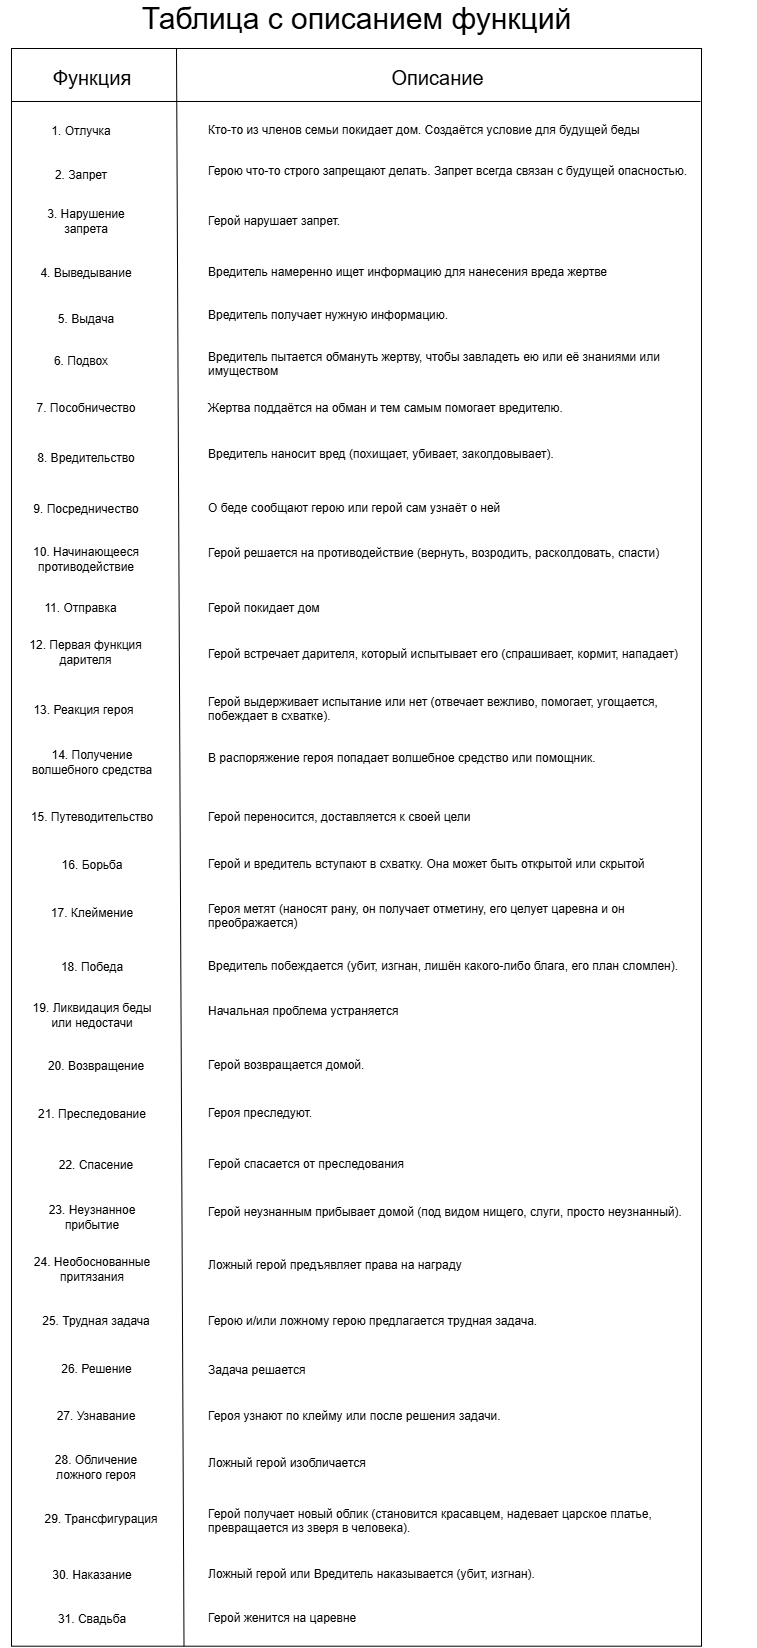

The diagram above was exported from draw.io. Its source (the exported page's mxGraphModel, read from the mxfile embedded in the PNG):
<mxGraphModel dx="2928" dy="2108" grid="0" gridSize="10" guides="0" tooltips="1" connect="1" arrows="1" fold="1" page="1" pageScale="1" pageWidth="827" pageHeight="1169" math="0" shadow="0">
  <root>
    <mxCell id="0" />
    <mxCell id="1" parent="0" />
    <mxCell id="OOvvSqzAtE1vhOsycJPk-1" parent="1" style="rounded=0;whiteSpace=wrap;html=1;fillColor=none;" value="" vertex="1">
      <mxGeometry height="1597.7" width="690" x="58" y="80" as="geometry" />
    </mxCell>
    <mxCell id="OOvvSqzAtE1vhOsycJPk-2" parent="1" style="text;html=1;whiteSpace=wrap;strokeColor=none;fillColor=none;align=center;verticalAlign=middle;rounded=0;" value="&lt;span style=&quot;font-size: 20px;&quot;&gt;Функция&lt;/span&gt;" vertex="1">
      <mxGeometry height="48" width="162" x="58" y="85" as="geometry" />
    </mxCell>
    <mxCell id="OOvvSqzAtE1vhOsycJPk-3" parent="1" style="text;html=1;whiteSpace=wrap;strokeColor=none;fillColor=none;align=center;verticalAlign=middle;rounded=0;" value="&lt;span style=&quot;font-size: 20px;&quot;&gt;Описание&lt;/span&gt;" vertex="1">
      <mxGeometry height="48" width="525" x="222" y="85" as="geometry" />
    </mxCell>
    <mxCell id="OOvvSqzAtE1vhOsycJPk-4" parent="1" style="text;html=1;whiteSpace=wrap;strokeColor=none;fillColor=none;align=center;verticalAlign=middle;rounded=0;" value="1. Отлучка" vertex="1">
      <mxGeometry height="30" width="70" x="92.5" y="148" as="geometry" />
    </mxCell>
    <mxCell id="OOvvSqzAtE1vhOsycJPk-5" parent="1" style="text;html=1;whiteSpace=wrap;strokeColor=none;fillColor=none;align=center;verticalAlign=middle;rounded=0;" value="2. Запрет" vertex="1">
      <mxGeometry height="30" width="70" x="92.5" y="192" as="geometry" />
    </mxCell>
    <mxCell id="OOvvSqzAtE1vhOsycJPk-6" parent="1" style="text;html=1;whiteSpace=wrap;strokeColor=none;fillColor=none;align=center;verticalAlign=middle;rounded=0;" value="3. Нарушение запрета" vertex="1">
      <mxGeometry height="30" width="80" x="92.5" y="238" as="geometry" />
    </mxCell>
    <mxCell id="OOvvSqzAtE1vhOsycJPk-7" parent="1" style="text;html=1;whiteSpace=wrap;strokeColor=none;fillColor=none;align=center;verticalAlign=middle;rounded=0;" value="4. Выведывание" vertex="1">
      <mxGeometry height="30" width="100" x="82.5" y="290" as="geometry" />
    </mxCell>
    <mxCell id="OOvvSqzAtE1vhOsycJPk-8" parent="1" style="text;html=1;whiteSpace=wrap;strokeColor=none;fillColor=none;align=center;verticalAlign=middle;rounded=0;" value="5. Выдача" vertex="1">
      <mxGeometry height="30" width="80" x="92.5" y="336.29999999999995" as="geometry" />
    </mxCell>
    <mxCell id="OOvvSqzAtE1vhOsycJPk-9" parent="1" style="text;html=1;whiteSpace=wrap;strokeColor=none;fillColor=none;align=center;verticalAlign=middle;rounded=0;" value="6. Подвох" vertex="1">
      <mxGeometry height="30" width="60" x="97.5" y="378.29999999999995" as="geometry" />
    </mxCell>
    <mxCell id="OOvvSqzAtE1vhOsycJPk-10" parent="1" style="text;html=1;whiteSpace=wrap;strokeColor=none;fillColor=none;align=center;verticalAlign=middle;rounded=0;" value="7. Пособничество" vertex="1">
      <mxGeometry height="30" width="110" x="77.5" y="425.29999999999995" as="geometry" />
    </mxCell>
    <mxCell id="OOvvSqzAtE1vhOsycJPk-11" parent="1" style="text;html=1;whiteSpace=wrap;strokeColor=none;fillColor=none;align=center;verticalAlign=middle;rounded=0;" value="8. Вредительство" vertex="1">
      <mxGeometry height="30" width="100" x="82.5" y="475.29999999999995" as="geometry" />
    </mxCell>
    <mxCell id="OOvvSqzAtE1vhOsycJPk-12" parent="1" style="text;html=1;whiteSpace=wrap;strokeColor=none;fillColor=none;align=center;verticalAlign=middle;rounded=0;" value="9. Посредничество" vertex="1">
      <mxGeometry height="30" width="120" x="72.5" y="526.3000000000002" as="geometry" />
    </mxCell>
    <mxCell id="OOvvSqzAtE1vhOsycJPk-13" parent="1" style="text;html=1;whiteSpace=wrap;strokeColor=none;fillColor=none;align=center;verticalAlign=middle;rounded=0;" value="10. Начинающееся&lt;div&gt;противодействие&lt;/div&gt;" vertex="1">
      <mxGeometry height="30" width="110" x="77.5" y="575.8000000000002" as="geometry" />
    </mxCell>
    <mxCell id="OOvvSqzAtE1vhOsycJPk-14" parent="1" style="text;html=1;whiteSpace=wrap;strokeColor=none;fillColor=none;align=center;verticalAlign=middle;rounded=0;" value="12. Первая функция дарителя" vertex="1">
      <mxGeometry height="30" width="125" x="70" y="669" as="geometry" />
    </mxCell>
    <mxCell id="OOvvSqzAtE1vhOsycJPk-15" parent="1" style="text;html=1;whiteSpace=wrap;strokeColor=none;fillColor=none;align=center;verticalAlign=middle;rounded=0;" value="11. Отправка" vertex="1">
      <mxGeometry height="30" width="125" x="65" y="625" as="geometry" />
    </mxCell>
    <mxCell id="OOvvSqzAtE1vhOsycJPk-16" edge="1" parent="1" source="OOvvSqzAtE1vhOsycJPk-2" style="endArrow=none;html=1;rounded=0;exitX=0;exitY=1;exitDx=0;exitDy=0;entryX=1;entryY=1;entryDx=0;entryDy=0;" target="OOvvSqzAtE1vhOsycJPk-3" value="">
      <mxGeometry height="50" relative="1" width="50" as="geometry">
        <mxPoint x="11" y="134" as="sourcePoint" />
        <mxPoint x="1088" y="134" as="targetPoint" />
      </mxGeometry>
    </mxCell>
    <mxCell id="OOvvSqzAtE1vhOsycJPk-17" parent="1" style="text;whiteSpace=wrap;" value="Кто-то из членов семьи покидает дом. Создаётся условие для будущей беды" vertex="1">
      <mxGeometry height="36" width="460" x="253.00000000000045" y="147.99714285714276" as="geometry" />
    </mxCell>
    <mxCell id="OOvvSqzAtE1vhOsycJPk-18" parent="1" style="text;whiteSpace=wrap;" value="Герою что-то строго запрещают делать. Запрет всегда связан с будущей опасностью." vertex="1">
      <mxGeometry height="36" width="507" x="253.00428571428574" y="188.99571428571448" as="geometry" />
    </mxCell>
    <mxCell id="OOvvSqzAtE1vhOsycJPk-19" parent="1" style="text;html=1;whiteSpace=wrap;strokeColor=none;fillColor=none;align=center;verticalAlign=middle;rounded=0;" value="Герой нарушает запрет." vertex="1">
      <mxGeometry height="30" width="136" x="253" y="238" as="geometry" />
    </mxCell>
    <mxCell id="OOvvSqzAtE1vhOsycJPk-20" parent="1" style="text;whiteSpace=wrap;" value="Вредитель намеренно ищет информацию для нанесения вреда жертве" vertex="1">
      <mxGeometry height="36" width="440" x="253" y="290" as="geometry" />
    </mxCell>
    <mxCell id="OOvvSqzAtE1vhOsycJPk-21" parent="1" style="text;whiteSpace=wrap;" value="Вредитель получает нужную информацию." vertex="1">
      <mxGeometry height="36" width="268" x="253.00235294117647" y="333" as="geometry" />
    </mxCell>
    <mxCell id="OOvvSqzAtE1vhOsycJPk-22" parent="1" style="text;whiteSpace=wrap;" value="Вредитель пытается обмануть жертву, чтобы завладеть ею или её знаниями или имуществом" vertex="1">
      <mxGeometry height="36" width="476" x="253" y="375.29999999999995" as="geometry" />
    </mxCell>
    <mxCell id="OOvvSqzAtE1vhOsycJPk-23" parent="1" style="text;whiteSpace=wrap;" value="Жертва поддаётся на обман и тем самым помогает вредителю." vertex="1">
      <mxGeometry height="36" width="383" x="253" y="425.5" as="geometry" />
    </mxCell>
    <mxCell id="OOvvSqzAtE1vhOsycJPk-24" parent="1" style="text;whiteSpace=wrap;" value="Вредитель наносит вред (похищает, убивает, заколдовывает)." vertex="1">
      <mxGeometry height="36" width="477" x="253" y="472.29999999999995" as="geometry" />
    </mxCell>
    <mxCell id="OOvvSqzAtE1vhOsycJPk-25" parent="1" style="text;whiteSpace=wrap;" value="О беде сообщают герою или герой сам узнаёт о ней" vertex="1">
      <mxGeometry height="36" width="301.5" x="253" y="526.3000000000002" as="geometry" />
    </mxCell>
    <mxCell id="OOvvSqzAtE1vhOsycJPk-26" parent="1" style="text;whiteSpace=wrap;" value="Герой решается на противодействие (вернуть, возродить, расколдовать, спасти)" vertex="1">
      <mxGeometry height="36" width="461" x="253" y="571" as="geometry" />
    </mxCell>
    <mxCell id="OOvvSqzAtE1vhOsycJPk-27" parent="1" style="text;whiteSpace=wrap;" value="Герой покидает дом" vertex="1">
      <mxGeometry height="36" width="143" x="253.0050000000001" y="626.3299999999999" as="geometry" />
    </mxCell>
    <mxCell id="OOvvSqzAtE1vhOsycJPk-28" parent="1" style="text;whiteSpace=wrap;" value="Герой встречает дарителя, который испытывает его (спрашивает, кормит, нападает)" vertex="1">
      <mxGeometry height="36" width="484" x="253" y="672" as="geometry" />
    </mxCell>
    <mxCell id="OOvvSqzAtE1vhOsycJPk-29" parent="1" style="text;html=1;whiteSpace=wrap;strokeColor=none;fillColor=none;align=center;verticalAlign=middle;rounded=0;" value="13. Реакция героя" vertex="1">
      <mxGeometry height="30" width="105" x="77.5" y="726.75" as="geometry" />
    </mxCell>
    <mxCell id="OOvvSqzAtE1vhOsycJPk-30" parent="1" style="text;html=1;whiteSpace=wrap;strokeColor=none;fillColor=none;align=center;verticalAlign=middle;rounded=0;" value="15. Путеводительство" vertex="1">
      <mxGeometry height="30" width="130" x="74" y="834.3000000000002" as="geometry" />
    </mxCell>
    <mxCell id="OOvvSqzAtE1vhOsycJPk-31" parent="1" style="text;html=1;whiteSpace=wrap;strokeColor=none;fillColor=none;align=center;verticalAlign=middle;rounded=0;" value="16. Борьба" vertex="1">
      <mxGeometry height="30" width="80" x="99" y="882" as="geometry" />
    </mxCell>
    <mxCell id="OOvvSqzAtE1vhOsycJPk-32" parent="1" style="text;html=1;whiteSpace=wrap;strokeColor=none;fillColor=none;align=center;verticalAlign=middle;rounded=0;" value="17. Клеймение" vertex="1">
      <mxGeometry height="30" width="90" x="94" y="930.3" as="geometry" />
    </mxCell>
    <mxCell id="OOvvSqzAtE1vhOsycJPk-33" parent="1" style="text;html=1;whiteSpace=wrap;strokeColor=none;fillColor=none;align=center;verticalAlign=middle;rounded=0;" value="18. Победа" vertex="1">
      <mxGeometry height="30" width="80" x="99" y="984" as="geometry" />
    </mxCell>
    <mxCell id="OOvvSqzAtE1vhOsycJPk-34" parent="1" style="text;html=1;whiteSpace=wrap;strokeColor=none;fillColor=none;align=center;verticalAlign=middle;rounded=0;" value="19. Ликвидация беды или недостачи" vertex="1">
      <mxGeometry height="30" width="130" x="74" y="1032" as="geometry" />
    </mxCell>
    <mxCell id="OOvvSqzAtE1vhOsycJPk-35" parent="1" style="text;html=1;whiteSpace=wrap;strokeColor=none;fillColor=none;align=center;verticalAlign=middle;rounded=0;" value="20. Возвращение" vertex="1">
      <mxGeometry height="30" width="100" x="93" y="1083" as="geometry" />
    </mxCell>
    <mxCell id="OOvvSqzAtE1vhOsycJPk-36" parent="1" style="text;html=1;whiteSpace=wrap;strokeColor=none;fillColor=none;align=center;verticalAlign=middle;rounded=0;" value="21. Преследование" vertex="1">
      <mxGeometry height="30" width="120" x="79" y="1131" as="geometry" />
    </mxCell>
    <mxCell id="OOvvSqzAtE1vhOsycJPk-37" parent="1" style="text;html=1;whiteSpace=wrap;strokeColor=none;fillColor=none;align=center;verticalAlign=middle;rounded=0;" value="22. Спасение" vertex="1">
      <mxGeometry height="30" width="80" x="103" y="1182" as="geometry" />
    </mxCell>
    <mxCell id="OOvvSqzAtE1vhOsycJPk-38" parent="1" style="text;html=1;whiteSpace=wrap;strokeColor=none;fillColor=none;align=center;verticalAlign=middle;rounded=0;" value="23. Неузнанное прибытие" vertex="1">
      <mxGeometry height="30" width="120" x="79" y="1234" as="geometry" />
    </mxCell>
    <mxCell id="OOvvSqzAtE1vhOsycJPk-39" parent="1" style="text;html=1;whiteSpace=wrap;strokeColor=none;fillColor=none;align=center;verticalAlign=middle;rounded=0;" value="24. Необоснованные притязания" vertex="1">
      <mxGeometry height="30" width="120" x="79" y="1286" as="geometry" />
    </mxCell>
    <mxCell id="OOvvSqzAtE1vhOsycJPk-40" parent="1" style="text;html=1;whiteSpace=wrap;strokeColor=none;fillColor=none;align=center;verticalAlign=middle;rounded=0;" value="25. Трудная задача" vertex="1">
      <mxGeometry height="30" width="110" x="88" y="1338" as="geometry" />
    </mxCell>
    <mxCell id="OOvvSqzAtE1vhOsycJPk-41" parent="1" style="text;html=1;whiteSpace=wrap;strokeColor=none;fillColor=none;align=center;verticalAlign=middle;rounded=0;" value="26. Решение" vertex="1">
      <mxGeometry height="30" width="75" x="105.5" y="1386" as="geometry" />
    </mxCell>
    <mxCell id="OOvvSqzAtE1vhOsycJPk-42" parent="1" style="text;html=1;whiteSpace=wrap;strokeColor=none;fillColor=none;align=center;verticalAlign=middle;rounded=0;" value="27. Узнавание" vertex="1">
      <mxGeometry height="30" width="100" x="92.5" y="1433.08" as="geometry" />
    </mxCell>
    <mxCell id="OOvvSqzAtE1vhOsycJPk-43" parent="1" style="text;html=1;whiteSpace=wrap;strokeColor=none;fillColor=none;align=center;verticalAlign=middle;rounded=0;" value="28. Обличение ложного героя" vertex="1">
      <mxGeometry height="30" width="120" x="83" y="1484" as="geometry" />
    </mxCell>
    <mxCell id="OOvvSqzAtE1vhOsycJPk-44" parent="1" style="text;html=1;whiteSpace=wrap;strokeColor=none;fillColor=none;align=center;verticalAlign=middle;rounded=0;" value="29. Трансфигурация" vertex="1">
      <mxGeometry height="30" width="130" x="82.5" y="1535.5" as="geometry" />
    </mxCell>
    <mxCell id="OOvvSqzAtE1vhOsycJPk-45" parent="1" style="text;html=1;whiteSpace=wrap;strokeColor=none;fillColor=none;align=center;verticalAlign=middle;rounded=0;" value="30. Наказание" vertex="1">
      <mxGeometry height="30" width="90" x="94" y="1591.7000000000003" as="geometry" />
    </mxCell>
    <mxCell id="OOvvSqzAtE1vhOsycJPk-46" parent="1" style="text;html=1;whiteSpace=wrap;strokeColor=none;fillColor=none;align=center;verticalAlign=middle;rounded=0;" value="31. Свадьба" vertex="1">
      <mxGeometry height="30" width="80" x="99" y="1635.7000000000003" as="geometry" />
    </mxCell>
    <mxCell id="OOvvSqzAtE1vhOsycJPk-47" parent="1" style="text;whiteSpace=wrap;" value="Герой выдерживает испытание или нет (отвечает вежливо, помогает, угощается,&#10;побеждает в схватке)." vertex="1">
      <mxGeometry height="51" width="463" x="253" y="720.3000000000002" as="geometry" />
    </mxCell>
    <mxCell id="OOvvSqzAtE1vhOsycJPk-48" parent="1" style="text;whiteSpace=wrap;" value="В распоряжение героя попадает волшебное средство или помощник." vertex="1">
      <mxGeometry height="36" width="415" x="253.0099999999993" y="776.2963636363636" as="geometry" />
    </mxCell>
    <mxCell id="OOvvSqzAtE1vhOsycJPk-49" parent="1" style="text;html=1;whiteSpace=wrap;strokeColor=none;fillColor=none;align=center;verticalAlign=middle;rounded=0;" value="14. Получение волшебного средства" vertex="1">
      <mxGeometry height="30" width="140" x="69" y="779.3000000000002" as="geometry" />
    </mxCell>
    <mxCell id="OOvvSqzAtE1vhOsycJPk-50" parent="1" style="text;whiteSpace=wrap;" value="Герой переносится, доставляется к своей цели" vertex="1">
      <mxGeometry height="36" width="312" x="253.0136842105262" y="835" as="geometry" />
    </mxCell>
    <mxCell id="OOvvSqzAtE1vhOsycJPk-51" parent="1" style="text;whiteSpace=wrap;" value="Герой и вредитель вступают в схватку. Она может быть открытой или скрытой" vertex="1">
      <mxGeometry height="36" width="454" x="253" y="882" as="geometry" />
    </mxCell>
    <mxCell id="OOvvSqzAtE1vhOsycJPk-52" parent="1" style="text;whiteSpace=wrap;" value="Героя метят (наносят рану, он получает отметину, его целует царевна и он преображается)" vertex="1">
      <mxGeometry height="51" width="483.98" x="253.01999999999998" y="926.8" as="geometry" />
    </mxCell>
    <mxCell id="OOvvSqzAtE1vhOsycJPk-53" parent="1" style="text;whiteSpace=wrap;" value="Вредитель побеждается (убит, изгнан, лишён какого-либо блага, его план сломлен)." vertex="1">
      <mxGeometry height="36" width="491" x="253.01999999999998" y="984" as="geometry" />
    </mxCell>
    <mxCell id="OOvvSqzAtE1vhOsycJPk-54" parent="1" style="text;whiteSpace=wrap;" value="Начальная проблема устраняется" vertex="1">
      <mxGeometry height="36" width="218" x="253.00333333333356" y="1028.996666666667" as="geometry" />
    </mxCell>
    <mxCell id="OOvvSqzAtE1vhOsycJPk-55" parent="1" style="text;whiteSpace=wrap;" value="Герой возвращается домой." vertex="1">
      <mxGeometry height="36" width="184" x="253.01999999999998" y="1083" as="geometry" />
    </mxCell>
    <mxCell id="OOvvSqzAtE1vhOsycJPk-56" parent="1" style="text;whiteSpace=wrap;" value="Героя преследуют." vertex="1">
      <mxGeometry height="36" width="132" x="253.01666666666688" y="1130.996666666667" as="geometry" />
    </mxCell>
    <mxCell id="OOvvSqzAtE1vhOsycJPk-57" parent="1" style="text;whiteSpace=wrap;" value="Герой спасается от преследования" vertex="1">
      <mxGeometry height="36" width="224" x="253.01666666666688" y="1181.996666666667" as="geometry" />
    </mxCell>
    <mxCell id="OOvvSqzAtE1vhOsycJPk-58" parent="1" style="text;whiteSpace=wrap;" value="Герой неузнанным прибывает домой (под видом нищего, слуги, просто неузнанный)." vertex="1">
      <mxGeometry height="51" width="550" x="253.01999999999998" y="1230" as="geometry" />
    </mxCell>
    <mxCell id="OOvvSqzAtE1vhOsycJPk-59" parent="1" style="text;whiteSpace=wrap;" value="Ложный герой предъявляет права на награду" vertex="1">
      <mxGeometry height="36" width="282" x="253" y="1283" as="geometry" />
    </mxCell>
    <mxCell id="OOvvSqzAtE1vhOsycJPk-60" parent="1" style="text;whiteSpace=wrap;" value="Герою и/или ложному герою предлагается трудная задача." vertex="1">
      <mxGeometry height="36" width="355" x="253" y="1339" as="geometry" />
    </mxCell>
    <mxCell id="OOvvSqzAtE1vhOsycJPk-61" parent="1" style="text;whiteSpace=wrap;" value="Задача решается" vertex="1">
      <mxGeometry height="36" width="125" x="253" y="1388" as="geometry" />
    </mxCell>
    <mxCell id="OOvvSqzAtE1vhOsycJPk-62" parent="1" style="text;whiteSpace=wrap;" value="Героя узнают по клейму или после решения задачи." vertex="1">
      <mxGeometry height="36" width="321" x="253" y="1434.08" as="geometry" />
    </mxCell>
    <mxCell id="OOvvSqzAtE1vhOsycJPk-63" parent="1" style="text;whiteSpace=wrap;" value="Ложный герой изобличается" vertex="1">
      <mxGeometry height="36" width="274" x="253.01999999999998" y="1481" as="geometry" />
    </mxCell>
    <mxCell id="OOvvSqzAtE1vhOsycJPk-64" parent="1" style="text;whiteSpace=wrap;" value="Герой получает новый облик (становится красавцем, надевает царское платье, превращается из зверя в человека)." vertex="1">
      <mxGeometry height="51" width="476.98" x="253.01999999999998" y="1531.77" as="geometry" />
    </mxCell>
    <mxCell id="OOvvSqzAtE1vhOsycJPk-65" parent="1" style="text;html=1;whiteSpace=wrap;strokeColor=none;fillColor=none;align=center;verticalAlign=middle;rounded=0;" value="&lt;font style=&quot;font-size: 30px;&quot;&gt;Таблица с описанием функций&lt;/font&gt;" vertex="1">
      <mxGeometry height="30" width="713" x="47" y="35" as="geometry" />
    </mxCell>
    <mxCell id="OOvvSqzAtE1vhOsycJPk-66" parent="1" style="text;whiteSpace=wrap;" value="Ложный герой или Вредитель наказывается (убит, изгнан)." vertex="1">
      <mxGeometry height="36" width="341" x="253" y="1591.7000000000003" as="geometry" />
    </mxCell>
    <mxCell id="OOvvSqzAtE1vhOsycJPk-67" parent="1" style="text;whiteSpace=wrap;" value="Герой женится на царевне" vertex="1">
      <mxGeometry height="36" width="176" x="253.00190476190437" y="1635.6990476190476" as="geometry" />
    </mxCell>
    <mxCell id="OOvvSqzAtE1vhOsycJPk-68" edge="1" parent="1" source="OOvvSqzAtE1vhOsycJPk-1" style="endArrow=none;html=1;rounded=0;entryX=0.5;entryY=0;entryDx=0;entryDy=0;exitX=0.25;exitY=1;exitDx=0;exitDy=0;" value="">
      <mxGeometry height="50" relative="1" width="50" as="geometry">
        <mxPoint x="223" y="950.3000000000002" as="sourcePoint" />
        <mxPoint x="223" y="80.29999999999995" as="targetPoint" />
      </mxGeometry>
    </mxCell>
  </root>
</mxGraphModel>